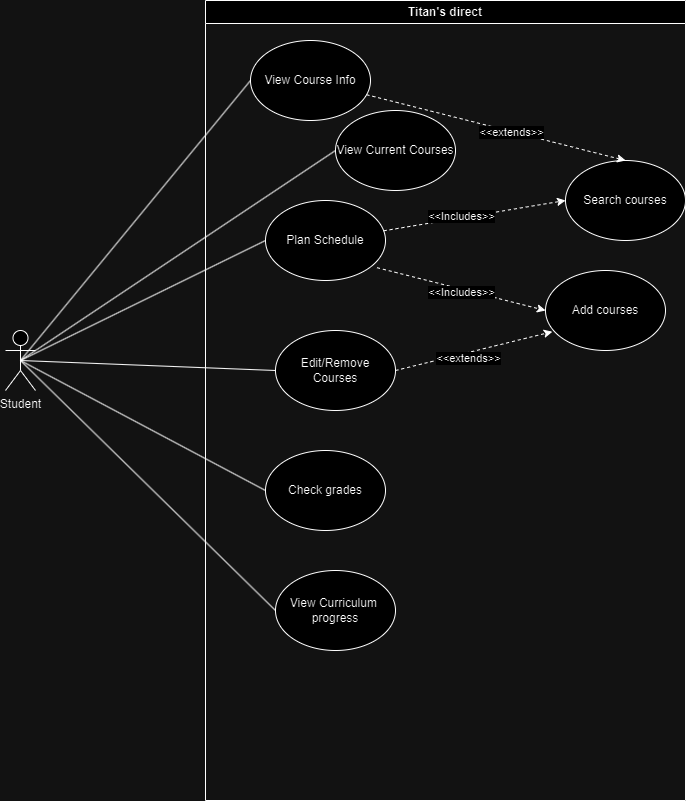

The diagram above was exported from draw.io. Its source (the exported page's mxGraphModel, read from the mxfile embedded in the PNG):
<mxGraphModel dx="1434" dy="746" grid="1" gridSize="10" guides="1" tooltips="1" connect="1" arrows="1" fold="1" page="1" pageScale="1" pageWidth="850" pageHeight="1100" math="0" shadow="0">
  <root>
    <mxCell id="0" />
    <mxCell id="1" parent="0" />
    <mxCell id="Y4Gq93iEB0q2e1SiCKAk-9" value="Titan's direct" style="swimlane;whiteSpace=wrap;html=1;" parent="1" vertex="1">
      <mxGeometry x="260" y="170" width="480" height="800" as="geometry" />
    </mxCell>
    <mxCell id="Y4Gq93iEB0q2e1SiCKAk-10" value="View Current Courses" style="ellipse;whiteSpace=wrap;html=1;" parent="Y4Gq93iEB0q2e1SiCKAk-9" vertex="1">
      <mxGeometry x="130" y="110" width="120" height="80" as="geometry" />
    </mxCell>
    <mxCell id="Y4Gq93iEB0q2e1SiCKAk-12" value="Plan Schedule" style="ellipse;whiteSpace=wrap;html=1;" parent="Y4Gq93iEB0q2e1SiCKAk-9" vertex="1">
      <mxGeometry x="60" y="200" width="120" height="80" as="geometry" />
    </mxCell>
    <mxCell id="Y4Gq93iEB0q2e1SiCKAk-13" value="Search courses" style="ellipse;whiteSpace=wrap;html=1;" parent="Y4Gq93iEB0q2e1SiCKAk-9" vertex="1">
      <mxGeometry x="360" y="160" width="120" height="80" as="geometry" />
    </mxCell>
    <mxCell id="Y4Gq93iEB0q2e1SiCKAk-14" value="Add courses" style="ellipse;whiteSpace=wrap;html=1;" parent="Y4Gq93iEB0q2e1SiCKAk-9" vertex="1">
      <mxGeometry x="340" y="270" width="120" height="80" as="geometry" />
    </mxCell>
    <mxCell id="Y4Gq93iEB0q2e1SiCKAk-15" value="" style="endArrow=classic;html=1;rounded=0;entryX=0;entryY=0.5;entryDx=0;entryDy=0;dashed=1;" parent="Y4Gq93iEB0q2e1SiCKAk-9" source="Y4Gq93iEB0q2e1SiCKAk-12" target="Y4Gq93iEB0q2e1SiCKAk-13" edge="1">
      <mxGeometry width="50" height="50" relative="1" as="geometry">
        <mxPoint x="140" y="260" as="sourcePoint" />
        <mxPoint x="190" y="210" as="targetPoint" />
      </mxGeometry>
    </mxCell>
    <mxCell id="Y4Gq93iEB0q2e1SiCKAk-18" value="&amp;lt;&amp;lt;Includes&amp;gt;&amp;gt;" style="edgeLabel;html=1;align=center;verticalAlign=middle;resizable=0;points=[];" parent="Y4Gq93iEB0q2e1SiCKAk-15" connectable="0" vertex="1">
      <mxGeometry x="-0.1458" y="2" relative="1" as="geometry">
        <mxPoint as="offset" />
      </mxGeometry>
    </mxCell>
    <mxCell id="Y4Gq93iEB0q2e1SiCKAk-16" value="" style="endArrow=classic;html=1;rounded=0;entryX=0;entryY=0.5;entryDx=0;entryDy=0;exitX=0.93;exitY=0.84;exitDx=0;exitDy=0;exitPerimeter=0;dashed=1;" parent="Y4Gq93iEB0q2e1SiCKAk-9" source="Y4Gq93iEB0q2e1SiCKAk-12" target="Y4Gq93iEB0q2e1SiCKAk-14" edge="1">
      <mxGeometry width="50" height="50" relative="1" as="geometry">
        <mxPoint x="140" y="260" as="sourcePoint" />
        <mxPoint x="190" y="210" as="targetPoint" />
      </mxGeometry>
    </mxCell>
    <mxCell id="Y4Gq93iEB0q2e1SiCKAk-19" value="&amp;lt;&amp;lt;Includes&amp;gt;&amp;gt;" style="edgeLabel;html=1;align=center;verticalAlign=middle;resizable=0;points=[];" parent="Y4Gq93iEB0q2e1SiCKAk-16" connectable="0" vertex="1">
      <mxGeometry x="-0.0038" y="-3" relative="1" as="geometry">
        <mxPoint as="offset" />
      </mxGeometry>
    </mxCell>
    <mxCell id="Y4Gq93iEB0q2e1SiCKAk-20" value="Check grades" style="ellipse;whiteSpace=wrap;html=1;" parent="Y4Gq93iEB0q2e1SiCKAk-9" vertex="1">
      <mxGeometry x="60" y="450" width="120" height="80" as="geometry" />
    </mxCell>
    <mxCell id="Y4Gq93iEB0q2e1SiCKAk-24" value="View Course Info" style="ellipse;whiteSpace=wrap;html=1;" parent="Y4Gq93iEB0q2e1SiCKAk-9" vertex="1">
      <mxGeometry x="45" y="40" width="120" height="80" as="geometry" />
    </mxCell>
    <mxCell id="Y4Gq93iEB0q2e1SiCKAk-25" value="" style="endArrow=classic;html=1;rounded=0;entryX=0.5;entryY=0;entryDx=0;entryDy=0;dashed=1;" parent="Y4Gq93iEB0q2e1SiCKAk-9" source="Y4Gq93iEB0q2e1SiCKAk-24" target="Y4Gq93iEB0q2e1SiCKAk-13" edge="1">
      <mxGeometry width="50" height="50" relative="1" as="geometry">
        <mxPoint x="448.4" y="120" as="sourcePoint" />
        <mxPoint x="349.9999999999999" y="69.60000000000002" as="targetPoint" />
      </mxGeometry>
    </mxCell>
    <mxCell id="Y4Gq93iEB0q2e1SiCKAk-26" value="&amp;lt;&amp;lt;extends&amp;gt;&amp;gt;" style="edgeLabel;html=1;align=center;verticalAlign=middle;resizable=0;points=[];" parent="Y4Gq93iEB0q2e1SiCKAk-25" connectable="0" vertex="1">
      <mxGeometry x="0.1164" y="-1" relative="1" as="geometry">
        <mxPoint as="offset" />
      </mxGeometry>
    </mxCell>
    <mxCell id="Y4Gq93iEB0q2e1SiCKAk-27" value="Edit/Remove &lt;br&gt;Courses" style="ellipse;whiteSpace=wrap;html=1;" parent="Y4Gq93iEB0q2e1SiCKAk-9" vertex="1">
      <mxGeometry x="70" y="330" width="120" height="80" as="geometry" />
    </mxCell>
    <mxCell id="Y4Gq93iEB0q2e1SiCKAk-28" value="" style="endArrow=classic;html=1;rounded=0;entryX=0.057;entryY=0.765;entryDx=0;entryDy=0;entryPerimeter=0;exitX=1;exitY=0.5;exitDx=0;exitDy=0;dashed=1;" parent="Y4Gq93iEB0q2e1SiCKAk-9" source="Y4Gq93iEB0q2e1SiCKAk-27" target="Y4Gq93iEB0q2e1SiCKAk-14" edge="1">
      <mxGeometry width="50" height="50" relative="1" as="geometry">
        <mxPoint x="194.44" y="367.6000000000001" as="sourcePoint" />
        <mxPoint x="339.99999999999994" y="329.99999999999994" as="targetPoint" />
      </mxGeometry>
    </mxCell>
    <mxCell id="Y4Gq93iEB0q2e1SiCKAk-29" value="&amp;lt;&amp;lt;extends&amp;gt;&amp;gt;" style="edgeLabel;html=1;align=center;verticalAlign=middle;resizable=0;points=[];" parent="Y4Gq93iEB0q2e1SiCKAk-28" connectable="0" vertex="1">
      <mxGeometry x="-0.144" y="-5" relative="1" as="geometry">
        <mxPoint x="4" y="-1" as="offset" />
      </mxGeometry>
    </mxCell>
    <mxCell id="Y4Gq93iEB0q2e1SiCKAk-33" value="View Curriculum&amp;nbsp;&lt;br&gt;progress" style="ellipse;whiteSpace=wrap;html=1;" parent="Y4Gq93iEB0q2e1SiCKAk-9" vertex="1">
      <mxGeometry x="70" y="570" width="120" height="80" as="geometry" />
    </mxCell>
    <mxCell id="Y4Gq93iEB0q2e1SiCKAk-11" value="Student&lt;br&gt;" style="shape=umlActor;verticalLabelPosition=bottom;verticalAlign=top;html=1;outlineConnect=0;" parent="1" vertex="1">
      <mxGeometry x="60" y="500" width="30" height="60" as="geometry" />
    </mxCell>
    <mxCell id="Y4Gq93iEB0q2e1SiCKAk-34" value="" style="endArrow=none;html=1;rounded=0;exitX=0.5;exitY=0.5;exitDx=0;exitDy=0;exitPerimeter=0;entryX=0;entryY=0.5;entryDx=0;entryDy=0;endFill=0;" parent="1" source="Y4Gq93iEB0q2e1SiCKAk-11" target="Y4Gq93iEB0q2e1SiCKAk-10" edge="1">
      <mxGeometry width="50" height="50" relative="1" as="geometry">
        <mxPoint x="420" y="540" as="sourcePoint" />
        <mxPoint x="470" y="490" as="targetPoint" />
      </mxGeometry>
    </mxCell>
    <mxCell id="Y4Gq93iEB0q2e1SiCKAk-35" value="" style="endArrow=none;html=1;rounded=0;exitX=0.5;exitY=0.5;exitDx=0;exitDy=0;exitPerimeter=0;entryX=0;entryY=0.5;entryDx=0;entryDy=0;endFill=0;" parent="1" source="Y4Gq93iEB0q2e1SiCKAk-11" target="Y4Gq93iEB0q2e1SiCKAk-12" edge="1">
      <mxGeometry width="50" height="50" relative="1" as="geometry">
        <mxPoint x="170" y="630" as="sourcePoint" />
        <mxPoint x="415" y="400" as="targetPoint" />
      </mxGeometry>
    </mxCell>
    <mxCell id="Y4Gq93iEB0q2e1SiCKAk-36" value="" style="endArrow=none;html=1;rounded=0;exitX=0.5;exitY=0.5;exitDx=0;exitDy=0;exitPerimeter=0;entryX=0;entryY=0.5;entryDx=0;entryDy=0;endFill=0;" parent="1" source="Y4Gq93iEB0q2e1SiCKAk-11" target="Y4Gq93iEB0q2e1SiCKAk-20" edge="1">
      <mxGeometry width="50" height="50" relative="1" as="geometry">
        <mxPoint x="420" y="660" as="sourcePoint" />
        <mxPoint x="470" y="610" as="targetPoint" />
      </mxGeometry>
    </mxCell>
    <mxCell id="Y4Gq93iEB0q2e1SiCKAk-37" value="" style="endArrow=none;html=1;rounded=0;exitX=0.5;exitY=0.5;exitDx=0;exitDy=0;exitPerimeter=0;entryX=0;entryY=0.5;entryDx=0;entryDy=0;endFill=0;" parent="1" source="Y4Gq93iEB0q2e1SiCKAk-11" target="Y4Gq93iEB0q2e1SiCKAk-33" edge="1">
      <mxGeometry width="50" height="50" relative="1" as="geometry">
        <mxPoint x="420" y="660" as="sourcePoint" />
        <mxPoint x="470" y="610" as="targetPoint" />
      </mxGeometry>
    </mxCell>
    <mxCell id="jAJOgF2Y9Ii553P2Qa81-2" value="" style="endArrow=none;html=1;rounded=0;entryX=0;entryY=0.5;entryDx=0;entryDy=0;exitX=0.5;exitY=0.5;exitDx=0;exitDy=0;exitPerimeter=0;" parent="1" source="Y4Gq93iEB0q2e1SiCKAk-11" target="Y4Gq93iEB0q2e1SiCKAk-27" edge="1">
      <mxGeometry width="50" height="50" relative="1" as="geometry">
        <mxPoint x="400" y="720" as="sourcePoint" />
        <mxPoint x="450" y="670" as="targetPoint" />
      </mxGeometry>
    </mxCell>
    <mxCell id="jAJOgF2Y9Ii553P2Qa81-3" value="" style="endArrow=none;html=1;rounded=0;exitX=0.5;exitY=0.5;exitDx=0;exitDy=0;exitPerimeter=0;entryX=0;entryY=0.5;entryDx=0;entryDy=0;endFill=0;" parent="1" source="Y4Gq93iEB0q2e1SiCKAk-11" target="Y4Gq93iEB0q2e1SiCKAk-24" edge="1">
      <mxGeometry width="50" height="50" relative="1" as="geometry">
        <mxPoint y="480" as="sourcePoint" />
        <mxPoint x="315" y="270" as="targetPoint" />
      </mxGeometry>
    </mxCell>
  </root>
</mxGraphModel>